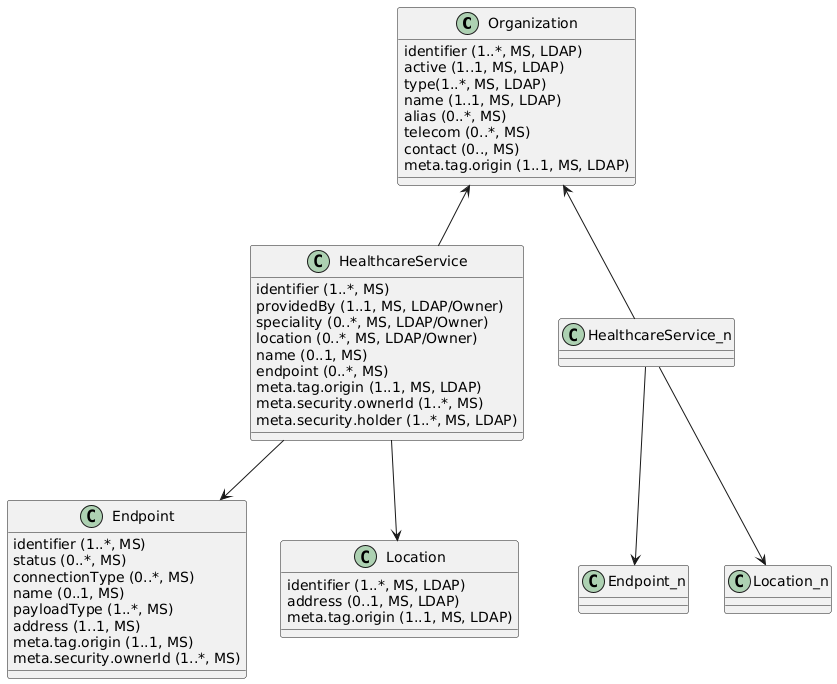

The diagram above was rendered by PlantUML. Its source (embedded in the PNG):
@startuml
 
class Organization {
  {field} identifier (1..*, MS, LDAP)
  {field} active (1..1, MS, LDAP)
  {field} type(1..*, MS, LDAP)
  {field} name (1..1, MS, LDAP)
  {field} alias (0..*, MS)
  {field} telecom (0..*, MS)
  {field} contact (0.., MS)
  {field} meta.tag.origin (1..1, MS, LDAP)
}
 
class HealthcareService {
  {field} identifier (1..*, MS)
  {field} providedBy (1..1, MS, LDAP/Owner)
  {field} speciality (0..*, MS, LDAP/Owner)
  {field} location (0..*, MS, LDAP/Owner)
  {field} name (0..1, MS)
  {field} endpoint (0..*, MS)
  {field} meta.tag.origin (1..1, MS, LDAP)
  {field} meta.security.ownerId (1..*, MS)
  {field} meta.security.holder (1..*, MS, LDAP)
}
 
class Endpoint {
  {field} identifier (1..*, MS)
  {field} status (0..*, MS)
  {field} connectionType (0..*, MS)
  {field} name (0..1, MS)
  {field} payloadType (1..*, MS)
  {field} address (1..1, MS)
  {field} meta.tag.origin (1..1, MS)
  {field} meta.security.ownerId (1..*, MS)
}
 
class Location {
  {field} identifier (1..*, MS, LDAP)
  {field} address (0..1, MS, LDAP)
  {field} meta.tag.origin (1..1, MS, LDAP)
}
 
Organization <-- HealthcareService
HealthcareService --> Endpoint
HealthcareService --> Location
 
Organization <-- HealthcareService_n
HealthcareService_n --> Endpoint_n
HealthcareService_n --> Location_n
 
@enduml